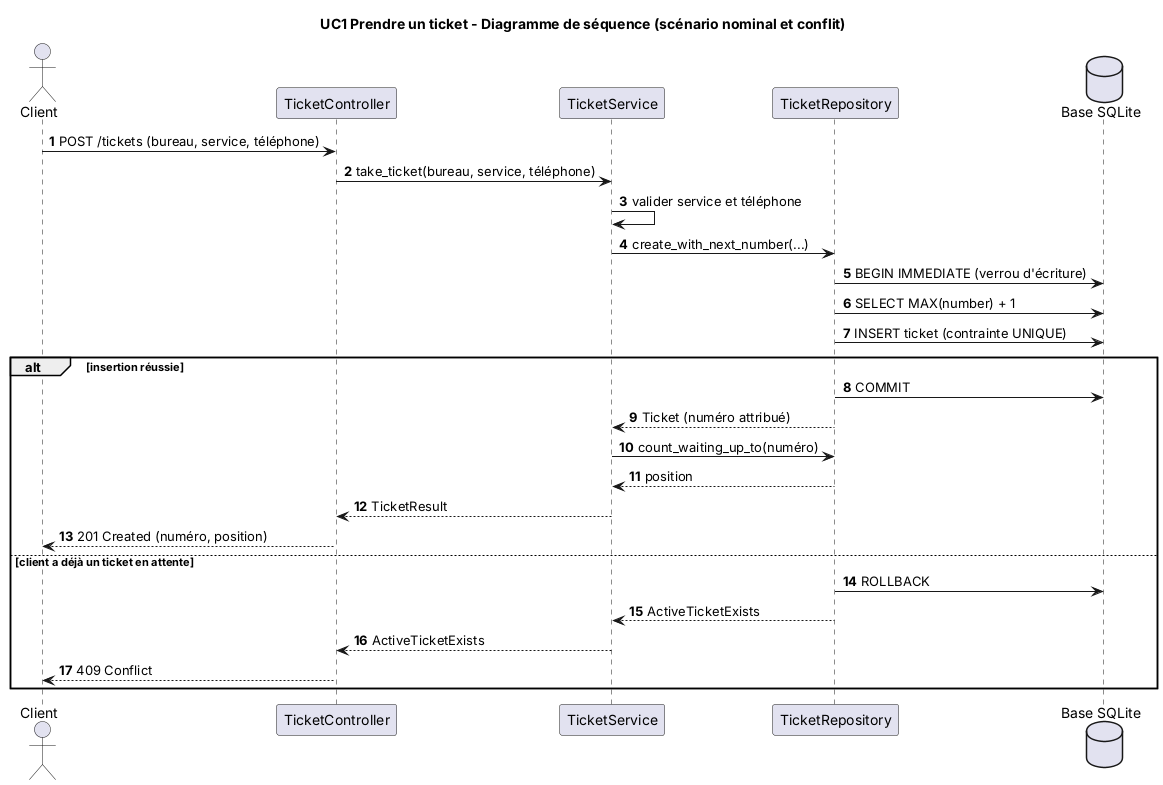

The diagram above was rendered by PlantUML. Its source (embedded in the PNG):
@startuml sequence_uc1
title UC1 Prendre un ticket - Diagramme de séquence (scénario nominal et conflit)
skinparam shadowing false
autonumber

actor Client
participant "TicketController" as Ctrl
participant "TicketService" as Svc
participant "TicketRepository" as Repo
database "Base SQLite" as DB

Client -> Ctrl : POST /tickets (bureau, service, téléphone)
Ctrl -> Svc : take_ticket(bureau, service, téléphone)
Svc -> Svc : valider service et téléphone
Svc -> Repo : create_with_next_number(...)
Repo -> DB : BEGIN IMMEDIATE (verrou d'écriture)
Repo -> DB : SELECT MAX(number) + 1
Repo -> DB : INSERT ticket (contrainte UNIQUE)
alt insertion réussie
  Repo -> DB : COMMIT
  Repo --> Svc : Ticket (numéro attribué)
  Svc -> Repo : count_waiting_up_to(numéro)
  Repo --> Svc : position
  Svc --> Ctrl : TicketResult
  Ctrl --> Client : 201 Created (numéro, position)
else client a déjà un ticket en attente
  Repo -> DB : ROLLBACK
  Repo --> Svc : ActiveTicketExists
  Svc --> Ctrl : ActiveTicketExists
  Ctrl --> Client : 409 Conflict
end
@enduml